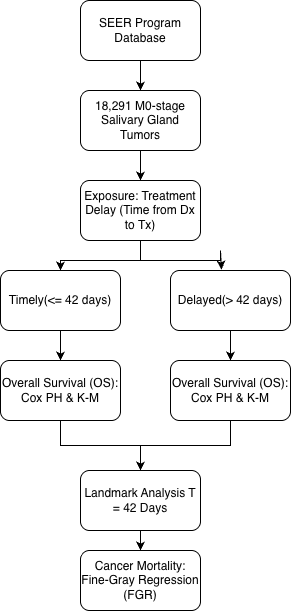

The diagram above was exported from draw.io. Its source (the exported page's mxGraphModel, read from the mxfile embedded in the PNG):
<mxGraphModel dx="385" dy="1048" grid="1" gridSize="10" guides="1" tooltips="1" connect="1" arrows="1" fold="1" page="1" pageScale="1" pageWidth="850" pageHeight="1100" math="0" shadow="0">
  <root>
    <mxCell id="0" />
    <mxCell id="1" parent="0" />
    <mxCell id="llmTOimaDQ3Vx3YqxT1G-5" edge="1" parent="1" source="llmTOimaDQ3Vx3YqxT1G-1" style="edgeStyle=orthogonalEdgeStyle;rounded=0;orthogonalLoop=1;jettySize=auto;html=1;exitX=0.5;exitY=1;exitDx=0;exitDy=0;" target="llmTOimaDQ3Vx3YqxT1G-2">
      <mxGeometry relative="1" as="geometry" />
    </mxCell>
    <mxCell id="llmTOimaDQ3Vx3YqxT1G-1" parent="1" style="rounded=1;whiteSpace=wrap;html=1;" value="SEER Program Database" vertex="1">
      <mxGeometry height="60" width="120" x="90" y="300" as="geometry" />
    </mxCell>
    <mxCell id="llmTOimaDQ3Vx3YqxT1G-4" edge="1" parent="1" source="llmTOimaDQ3Vx3YqxT1G-2" style="edgeStyle=orthogonalEdgeStyle;rounded=0;orthogonalLoop=1;jettySize=auto;html=1;" target="llmTOimaDQ3Vx3YqxT1G-3" value="">
      <mxGeometry relative="1" as="geometry" />
    </mxCell>
    <mxCell id="llmTOimaDQ3Vx3YqxT1G-2" parent="1" style="rounded=1;whiteSpace=wrap;html=1;" value="18,291 M0-stage Salivary Gland Tumors" vertex="1">
      <mxGeometry height="60" width="120" x="90" y="390" as="geometry" />
    </mxCell>
    <mxCell id="llmTOimaDQ3Vx3YqxT1G-16" edge="1" parent="1" source="llmTOimaDQ3Vx3YqxT1G-3" style="edgeStyle=orthogonalEdgeStyle;rounded=0;orthogonalLoop=1;jettySize=auto;html=1;exitX=0.5;exitY=1;exitDx=0;exitDy=0;entryX=0.5;entryY=0;entryDx=0;entryDy=0;" target="llmTOimaDQ3Vx3YqxT1G-7">
      <mxGeometry relative="1" as="geometry" />
    </mxCell>
    <mxCell id="llmTOimaDQ3Vx3YqxT1G-3" parent="1" style="rounded=1;whiteSpace=wrap;html=1;" value="Exposure: Treatment Delay (Time from Dx to Tx)" vertex="1">
      <mxGeometry height="60" width="120" x="90" y="480" as="geometry" />
    </mxCell>
    <mxCell id="llmTOimaDQ3Vx3YqxT1G-6" edge="1" parent="1" source="llmTOimaDQ3Vx3YqxT1G-7" style="edgeStyle=orthogonalEdgeStyle;rounded=0;orthogonalLoop=1;jettySize=auto;html=1;exitX=0.5;exitY=1;exitDx=0;exitDy=0;" target="llmTOimaDQ3Vx3YqxT1G-9">
      <mxGeometry relative="1" as="geometry" />
    </mxCell>
    <mxCell id="llmTOimaDQ3Vx3YqxT1G-7" parent="1" style="rounded=1;whiteSpace=wrap;html=1;" value="Timely(&amp;lt;= 42 days)" vertex="1">
      <mxGeometry height="60" width="120" x="10" y="570" as="geometry" />
    </mxCell>
    <mxCell id="llmTOimaDQ3Vx3YqxT1G-8" edge="1" parent="1" source="llmTOimaDQ3Vx3YqxT1G-9" style="edgeStyle=orthogonalEdgeStyle;rounded=0;orthogonalLoop=1;jettySize=auto;html=1;" target="llmTOimaDQ3Vx3YqxT1G-10" value="">
      <mxGeometry relative="1" as="geometry" />
    </mxCell>
    <mxCell id="llmTOimaDQ3Vx3YqxT1G-9" parent="1" style="rounded=1;whiteSpace=wrap;html=1;" value="Overall Survival (OS): Cox PH &amp;amp; K-M" vertex="1">
      <mxGeometry height="60" width="120" x="10" y="660" as="geometry" />
    </mxCell>
    <mxCell id="llmTOimaDQ3Vx3YqxT1G-17" edge="1" parent="1" source="llmTOimaDQ3Vx3YqxT1G-10" style="edgeStyle=orthogonalEdgeStyle;rounded=0;orthogonalLoop=1;jettySize=auto;html=1;exitX=0.5;exitY=1;exitDx=0;exitDy=0;entryX=0.5;entryY=0;entryDx=0;entryDy=0;" target="llmTOimaDQ3Vx3YqxT1G-12">
      <mxGeometry relative="1" as="geometry" />
    </mxCell>
    <mxCell id="llmTOimaDQ3Vx3YqxT1G-10" parent="1" style="rounded=1;whiteSpace=wrap;html=1;" value="Landmark Analysis T = 42 Days" vertex="1">
      <mxGeometry height="60" width="120" x="90" y="770" as="geometry" />
    </mxCell>
    <mxCell id="llmTOimaDQ3Vx3YqxT1G-12" parent="1" style="rounded=1;whiteSpace=wrap;html=1;" value="Cancer Mortality: Fine-Gray Regression (FGR)" vertex="1">
      <mxGeometry height="60" width="120" x="90" y="850" as="geometry" />
    </mxCell>
    <mxCell id="llmTOimaDQ3Vx3YqxT1G-22" edge="1" parent="1" source="llmTOimaDQ3Vx3YqxT1G-18" style="edgeStyle=orthogonalEdgeStyle;rounded=0;orthogonalLoop=1;jettySize=auto;html=1;exitX=0.5;exitY=1;exitDx=0;exitDy=0;entryX=0.5;entryY=0;entryDx=0;entryDy=0;" target="llmTOimaDQ3Vx3YqxT1G-20">
      <mxGeometry relative="1" as="geometry" />
    </mxCell>
    <mxCell id="llmTOimaDQ3Vx3YqxT1G-18" parent="1" style="rounded=1;whiteSpace=wrap;html=1;" value="Delayed(&amp;gt; 42 days)" vertex="1">
      <mxGeometry height="60" width="120" x="180" y="570" as="geometry" />
    </mxCell>
    <mxCell id="llmTOimaDQ3Vx3YqxT1G-19" edge="1" parent="1" source="llmTOimaDQ3Vx3YqxT1G-3" style="edgeStyle=orthogonalEdgeStyle;rounded=0;orthogonalLoop=1;jettySize=auto;html=1;exitX=0.5;exitY=1;exitDx=0;exitDy=0;entryX=0.425;entryY=-0.017;entryDx=0;entryDy=0;entryPerimeter=0;" target="llmTOimaDQ3Vx3YqxT1G-18">
      <mxGeometry relative="1" as="geometry" />
    </mxCell>
    <mxCell id="llmTOimaDQ3Vx3YqxT1G-25" edge="1" parent="1" source="llmTOimaDQ3Vx3YqxT1G-20" style="edgeStyle=orthogonalEdgeStyle;rounded=0;orthogonalLoop=1;jettySize=auto;html=1;exitX=0.5;exitY=1;exitDx=0;exitDy=0;entryX=0.5;entryY=0;entryDx=0;entryDy=0;" target="llmTOimaDQ3Vx3YqxT1G-10">
      <mxGeometry relative="1" as="geometry" />
    </mxCell>
    <mxCell id="llmTOimaDQ3Vx3YqxT1G-20" parent="1" style="rounded=1;whiteSpace=wrap;html=1;" value="Overall Survival (OS): Cox PH &amp;amp; K-M" vertex="1">
      <mxGeometry height="60" width="120" x="180" y="660" as="geometry" />
    </mxCell>
  </root>
</mxGraphModel>